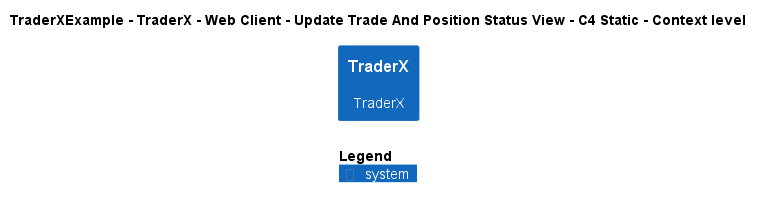

The diagram above was rendered by PlantUML. Its source (embedded in the PNG):
@startuml
!include ..\..\..\..\..\..\..\.c4s\C4_Context.puml

AddElementTag("c4interflow:lifecycle:new", $bgColor=green, $fontColor=#ffffff, $borderColor=green, $shadowing="False")
AddElementTag("c4interflow:lifecycle:changed", $bgColor=orange, $fontColor=#ffffff, $borderColor=orange, $shadowing="False")
AddElementTag("c4interflow:lifecycle:removed", $bgColor=red, $fontColor=#ffffff, $borderColor=red, $shadowing="False")

AddRelTag("c4interflow:lifecycle:new", $textColor=green, $lineColor=green)
AddRelTag("c4interflow:lifecycle:changed", $textColor=orange, $lineColor=orange)
AddRelTag("c4interflow:lifecycle:removed", $textColor=red, $lineColor=red)

SHOW_PERSON_PORTRAIT()
LAYOUT_TOP_DOWN()

skinparam linetype polyline

title TraderXExample - TraderX - Web Client - Update Trade And Position Status View - C4 Static - Context level

System(TraderXExample.SoftwareSystems.TraderX, "TraderX", "TraderX")



SHOW_LEGEND()
@enduml